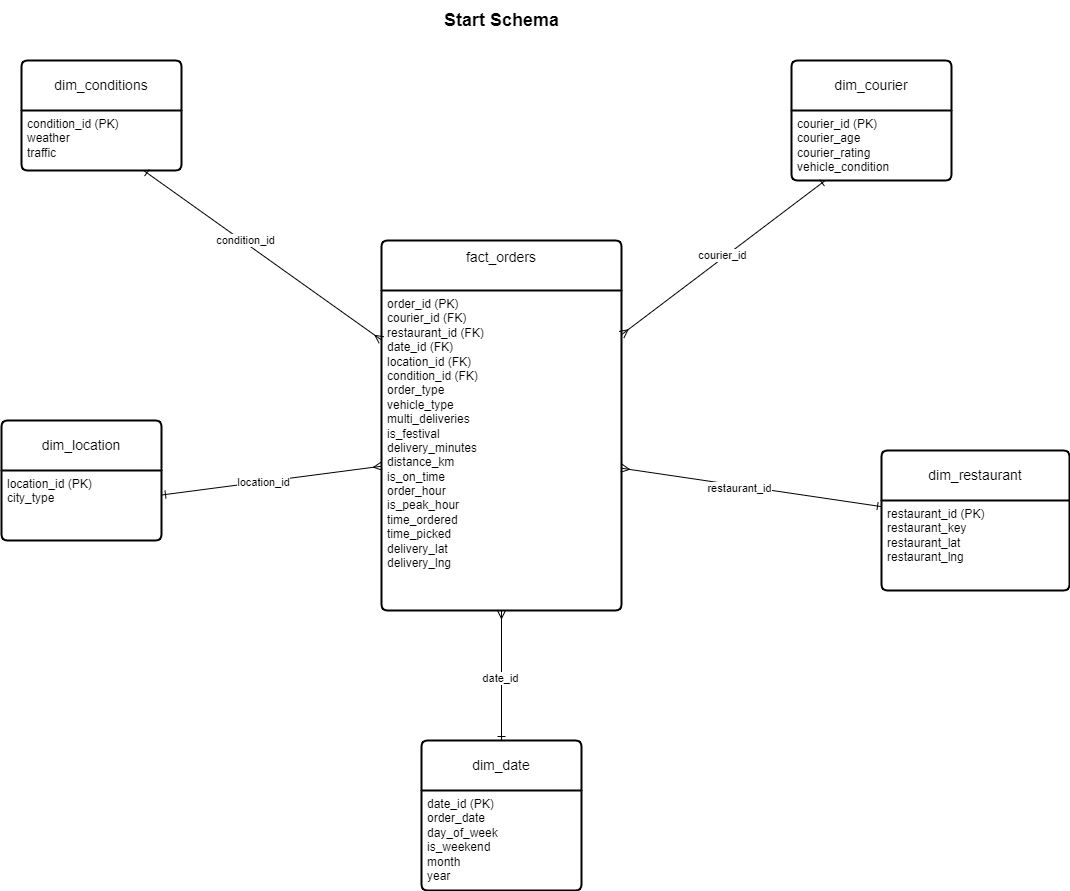

The diagram above was exported from draw.io. Its source (the exported page's mxGraphModel, read from the mxfile embedded in the PNG):
<mxGraphModel dx="766" dy="398" grid="1" gridSize="10" guides="1" tooltips="1" connect="1" arrows="1" fold="1" page="1" pageScale="1" pageWidth="2336" pageHeight="1654" math="0" shadow="0">
  <root>
    <mxCell id="0" />
    <mxCell id="1" parent="0" />
    <mxCell id="rzfMcooEmUkCgjooREsO-16" value="fact_orders&lt;div&gt;&lt;br&gt;&lt;/div&gt;" style="swimlane;childLayout=stackLayout;horizontal=1;startSize=50;horizontalStack=0;rounded=1;fontSize=14;fontStyle=0;strokeWidth=2;resizeParent=0;resizeLast=1;shadow=0;dashed=0;align=center;arcSize=4;whiteSpace=wrap;html=1;" vertex="1" parent="1">
      <mxGeometry x="610" y="240" width="240" height="370" as="geometry" />
    </mxCell>
    <mxCell id="rzfMcooEmUkCgjooREsO-17" value="&lt;span style=&quot;background-color: transparent; color: light-dark(rgb(0, 0, 0), rgb(255, 255, 255));&quot;&gt;order_id (PK)&lt;/span&gt;&lt;div&gt;&lt;div&gt;courier_id (FK)&lt;/div&gt;&lt;div&gt;restaurant_id (FK)&lt;/div&gt;&lt;div&gt;date_id (FK)&lt;/div&gt;&lt;div&gt;location_id (FK)&lt;/div&gt;&lt;div&gt;condition_id (FK)&lt;/div&gt;&lt;div&gt;order_type&lt;/div&gt;&lt;div&gt;vehicle_type&lt;/div&gt;&lt;div&gt;multi_deliveries&lt;/div&gt;&lt;div&gt;is_festival&lt;/div&gt;&lt;div&gt;delivery_minutes&lt;/div&gt;&lt;div&gt;distance_km&lt;/div&gt;&lt;div&gt;is_on_time&lt;/div&gt;&lt;div&gt;order_hour&lt;/div&gt;&lt;div&gt;is_peak_hour&lt;/div&gt;&lt;div&gt;time_ordered&lt;/div&gt;&lt;div&gt;time_picked&lt;/div&gt;&lt;div&gt;delivery_lat&lt;/div&gt;&lt;div&gt;delivery_lng&lt;/div&gt;&lt;/div&gt;" style="align=left;strokeColor=none;fillColor=none;spacingLeft=4;spacingRight=4;fontSize=12;verticalAlign=top;resizable=0;rotatable=0;part=1;html=1;whiteSpace=wrap;" vertex="1" parent="rzfMcooEmUkCgjooREsO-16">
      <mxGeometry y="50" width="240" height="320" as="geometry" />
    </mxCell>
    <mxCell id="rzfMcooEmUkCgjooREsO-19" value="dim_courier" style="swimlane;childLayout=stackLayout;horizontal=1;startSize=50;horizontalStack=0;rounded=1;fontSize=14;fontStyle=0;strokeWidth=2;resizeParent=0;resizeLast=1;shadow=0;dashed=0;align=center;arcSize=4;whiteSpace=wrap;html=1;" vertex="1" parent="1">
      <mxGeometry x="1020" y="60" width="160" height="120" as="geometry" />
    </mxCell>
    <mxCell id="rzfMcooEmUkCgjooREsO-20" value="&lt;div&gt;courier_id (PK)&lt;/div&gt;&lt;div&gt;courier_age&lt;/div&gt;&lt;div&gt;courier_rating&lt;/div&gt;&lt;div&gt;vehicle_condition&lt;/div&gt;" style="align=left;strokeColor=none;fillColor=none;spacingLeft=4;spacingRight=4;fontSize=12;verticalAlign=top;resizable=0;rotatable=0;part=1;html=1;whiteSpace=wrap;" vertex="1" parent="rzfMcooEmUkCgjooREsO-19">
      <mxGeometry y="50" width="160" height="70" as="geometry" />
    </mxCell>
    <mxCell id="rzfMcooEmUkCgjooREsO-21" value="dim_restaurant" style="swimlane;childLayout=stackLayout;horizontal=1;startSize=50;horizontalStack=0;rounded=1;fontSize=14;fontStyle=0;strokeWidth=2;resizeParent=0;resizeLast=1;shadow=0;dashed=0;align=center;arcSize=4;whiteSpace=wrap;html=1;" vertex="1" parent="1">
      <mxGeometry x="1110" y="450" width="188" height="140" as="geometry">
        <mxRectangle x="1074" y="450" width="130" height="50" as="alternateBounds" />
      </mxGeometry>
    </mxCell>
    <mxCell id="rzfMcooEmUkCgjooREsO-22" value="&lt;div&gt;restaurant_id (PK)&lt;/div&gt;&lt;div&gt;restaurant_key&lt;/div&gt;&lt;div&gt;restaurant_lat&lt;/div&gt;&lt;div&gt;restaurant_lng&lt;/div&gt;" style="align=left;strokeColor=none;fillColor=none;spacingLeft=4;spacingRight=4;fontSize=12;verticalAlign=top;resizable=0;rotatable=0;part=1;html=1;whiteSpace=wrap;" vertex="1" parent="rzfMcooEmUkCgjooREsO-21">
      <mxGeometry y="50" width="188" height="90" as="geometry" />
    </mxCell>
    <mxCell id="rzfMcooEmUkCgjooREsO-40" style="endArrow=ERmany;startArrow=ERone;html=1;rounded=0;" edge="1" parent="1" source="rzfMcooEmUkCgjooREsO-25" target="rzfMcooEmUkCgjooREsO-17">
      <mxGeometry relative="1" as="geometry" />
    </mxCell>
    <mxCell id="rzfMcooEmUkCgjooREsO-44" value="date_id" style="edgeLabel;html=1;align=center;verticalAlign=middle;resizable=0;points=[];" vertex="1" connectable="0" parent="rzfMcooEmUkCgjooREsO-40">
      <mxGeometry x="-0.041" y="1" relative="1" as="geometry">
        <mxPoint as="offset" />
      </mxGeometry>
    </mxCell>
    <mxCell id="rzfMcooEmUkCgjooREsO-25" value="dim_date" style="swimlane;childLayout=stackLayout;horizontal=1;startSize=50;horizontalStack=0;rounded=1;fontSize=14;fontStyle=0;strokeWidth=2;resizeParent=0;resizeLast=1;shadow=0;dashed=0;align=center;arcSize=4;whiteSpace=wrap;html=1;" vertex="1" parent="1">
      <mxGeometry x="650" y="740" width="160" height="150" as="geometry" />
    </mxCell>
    <mxCell id="rzfMcooEmUkCgjooREsO-26" value="&lt;div&gt;date_id (PK)&lt;/div&gt;&lt;div&gt;order_date&lt;/div&gt;&lt;div&gt;day_of_week&lt;/div&gt;&lt;div&gt;is_weekend&lt;/div&gt;&lt;div&gt;month&lt;/div&gt;&lt;div&gt;year&lt;/div&gt;" style="align=left;strokeColor=none;fillColor=none;spacingLeft=4;spacingRight=4;fontSize=12;verticalAlign=top;resizable=0;rotatable=0;part=1;html=1;whiteSpace=wrap;" vertex="1" parent="rzfMcooEmUkCgjooREsO-25">
      <mxGeometry y="50" width="160" height="100" as="geometry" />
    </mxCell>
    <mxCell id="rzfMcooEmUkCgjooREsO-27" value="dim_location" style="swimlane;childLayout=stackLayout;horizontal=1;startSize=50;horizontalStack=0;rounded=1;fontSize=14;fontStyle=0;strokeWidth=2;resizeParent=0;resizeLast=1;shadow=0;dashed=0;align=center;arcSize=4;whiteSpace=wrap;html=1;" vertex="1" parent="1">
      <mxGeometry x="230" y="420" width="160" height="120" as="geometry" />
    </mxCell>
    <mxCell id="rzfMcooEmUkCgjooREsO-28" value="&lt;div&gt;location_id (PK)&lt;/div&gt;&lt;div&gt;city_type&lt;/div&gt;" style="align=left;strokeColor=none;fillColor=none;spacingLeft=4;spacingRight=4;fontSize=12;verticalAlign=top;resizable=0;rotatable=0;part=1;html=1;whiteSpace=wrap;" vertex="1" parent="rzfMcooEmUkCgjooREsO-27">
      <mxGeometry y="50" width="160" height="70" as="geometry" />
    </mxCell>
    <mxCell id="rzfMcooEmUkCgjooREsO-29" value="dim_conditions" style="swimlane;childLayout=stackLayout;horizontal=1;startSize=50;horizontalStack=0;rounded=1;fontSize=14;fontStyle=0;strokeWidth=2;resizeParent=0;resizeLast=1;shadow=0;dashed=0;align=center;arcSize=4;whiteSpace=wrap;html=1;" vertex="1" parent="1">
      <mxGeometry x="250" y="60" width="160" height="110" as="geometry" />
    </mxCell>
    <mxCell id="rzfMcooEmUkCgjooREsO-30" value="&lt;div&gt;condition_id (PK)&lt;/div&gt;&lt;div&gt;weather&lt;/div&gt;&lt;div&gt;traffic&lt;/div&gt;" style="align=left;strokeColor=none;fillColor=none;spacingLeft=4;spacingRight=4;fontSize=12;verticalAlign=top;resizable=0;rotatable=0;part=1;html=1;whiteSpace=wrap;" vertex="1" parent="rzfMcooEmUkCgjooREsO-29">
      <mxGeometry y="50" width="160" height="60" as="geometry" />
    </mxCell>
    <mxCell id="rzfMcooEmUkCgjooREsO-35" style="endArrow=ERmany;startArrow=ERone;html=1;rounded=0;" edge="1" parent="1" source="rzfMcooEmUkCgjooREsO-21" target="rzfMcooEmUkCgjooREsO-17">
      <mxGeometry relative="1" as="geometry" />
    </mxCell>
    <mxCell id="rzfMcooEmUkCgjooREsO-43" value="restaurant_id" style="edgeLabel;html=1;align=center;verticalAlign=middle;resizable=0;points=[];" vertex="1" connectable="0" parent="rzfMcooEmUkCgjooREsO-35">
      <mxGeometry x="0.0941" y="3" relative="1" as="geometry">
        <mxPoint as="offset" />
      </mxGeometry>
    </mxCell>
    <mxCell id="rzfMcooEmUkCgjooREsO-36" style="endArrow=ERmany;startArrow=ERone;html=1;rounded=0;" edge="1" parent="1" source="rzfMcooEmUkCgjooREsO-20" target="rzfMcooEmUkCgjooREsO-16">
      <mxGeometry relative="1" as="geometry" />
    </mxCell>
    <mxCell id="rzfMcooEmUkCgjooREsO-42" value="courier_id" style="edgeLabel;html=1;align=center;verticalAlign=middle;resizable=0;points=[];" vertex="1" connectable="0" parent="rzfMcooEmUkCgjooREsO-36">
      <mxGeometry x="-0.0072" y="-3" relative="1" as="geometry">
        <mxPoint as="offset" />
      </mxGeometry>
    </mxCell>
    <mxCell id="rzfMcooEmUkCgjooREsO-37" style="endArrow=ERmany;startArrow=ERone;html=1;rounded=0;" edge="1" parent="1" source="rzfMcooEmUkCgjooREsO-30" target="rzfMcooEmUkCgjooREsO-16">
      <mxGeometry relative="1" as="geometry" />
    </mxCell>
    <mxCell id="rzfMcooEmUkCgjooREsO-46" value="condition_id" style="edgeLabel;html=1;align=center;verticalAlign=middle;resizable=0;points=[];" vertex="1" connectable="0" parent="rzfMcooEmUkCgjooREsO-37">
      <mxGeometry x="-0.1574" y="2" relative="1" as="geometry">
        <mxPoint as="offset" />
      </mxGeometry>
    </mxCell>
    <mxCell id="rzfMcooEmUkCgjooREsO-38" style="endArrow=ERmany;startArrow=ERone;html=1;rounded=0;" edge="1" parent="1" source="rzfMcooEmUkCgjooREsO-28" target="rzfMcooEmUkCgjooREsO-17">
      <mxGeometry relative="1" as="geometry" />
    </mxCell>
    <mxCell id="rzfMcooEmUkCgjooREsO-45" value="location_id" style="edgeLabel;html=1;align=center;verticalAlign=middle;resizable=0;points=[];" vertex="1" connectable="0" parent="rzfMcooEmUkCgjooREsO-38">
      <mxGeometry x="-0.0712" relative="1" as="geometry">
        <mxPoint as="offset" />
      </mxGeometry>
    </mxCell>
    <mxCell id="rzfMcooEmUkCgjooREsO-47" value="&lt;b&gt;&lt;font style=&quot;font-size: 18px;&quot;&gt;Start Schema&lt;/font&gt;&lt;/b&gt;" style="text;html=1;align=center;verticalAlign=middle;resizable=0;points=[];autosize=1;strokeColor=none;fillColor=none;" vertex="1" parent="1">
      <mxGeometry x="660" width="140" height="40" as="geometry" />
    </mxCell>
  </root>
</mxGraphModel>